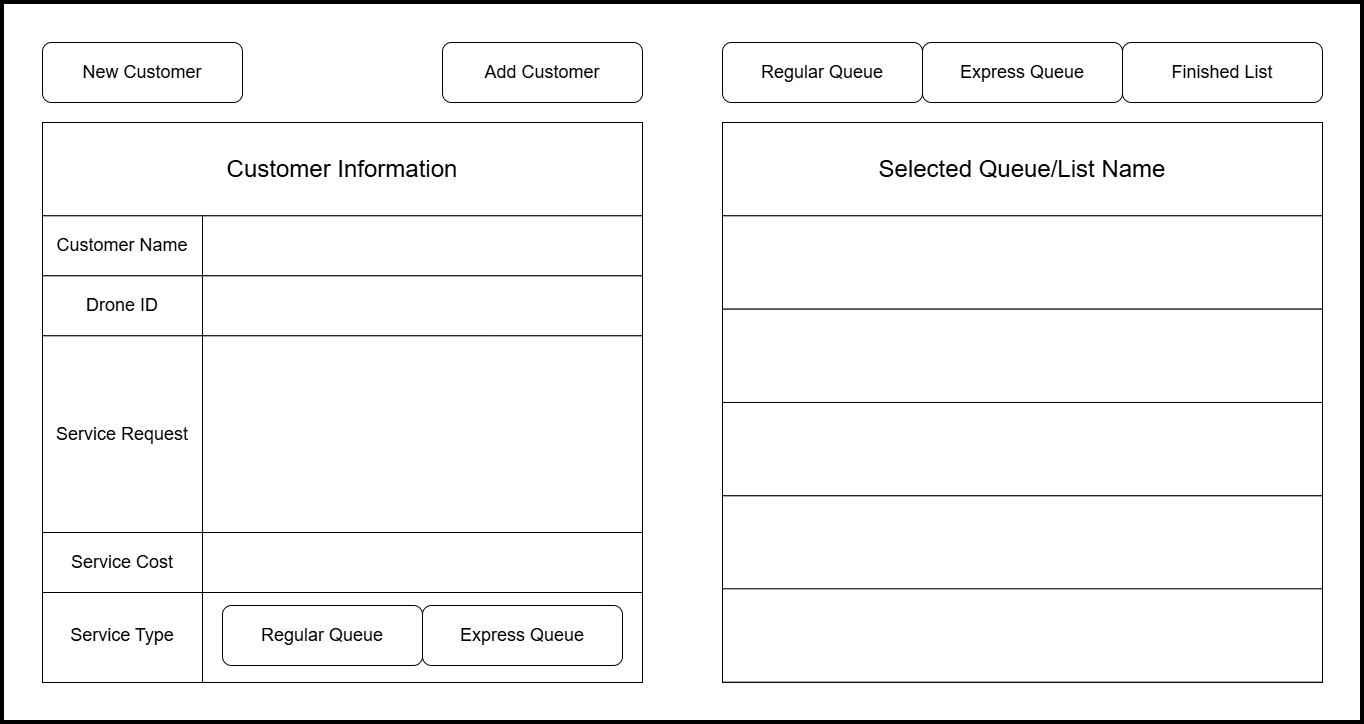

The diagram above was exported from draw.io. Its source (the exported page's mxGraphModel, read from the mxfile embedded in the PNG):
<mxGraphModel dx="1407" dy="915" grid="1" gridSize="10" guides="1" tooltips="1" connect="1" arrows="1" fold="1" page="1" pageScale="1" pageWidth="850" pageHeight="1100" math="0" shadow="0">
  <root>
    <mxCell id="0" />
    <mxCell id="1" parent="0" />
    <mxCell id="Y7pV7xZU528V6wERdPXu-1" parent="1" style="rounded=0;whiteSpace=wrap;html=1;strokeWidth=4;" value="" vertex="1">
      <mxGeometry height="720" width="1360" x="40" y="40" as="geometry" />
    </mxCell>
    <mxCell id="Y7pV7xZU528V6wERdPXu-2" parent="1" style="rounded=0;whiteSpace=wrap;html=1;" value="" vertex="1">
      <mxGeometry height="560" width="600" x="760" y="160" as="geometry" />
    </mxCell>
    <mxCell id="Y7pV7xZU528V6wERdPXu-8" parent="1" style="rounded=0;whiteSpace=wrap;html=1;" value="" vertex="1">
      <mxGeometry height="560" width="600" x="80" y="160" as="geometry" />
    </mxCell>
    <mxCell id="Y7pV7xZU528V6wERdPXu-9" connectable="0" parent="1" style="group" value="" vertex="1">
      <mxGeometry height="60" width="600" x="80" y="80" as="geometry" />
    </mxCell>
    <mxCell id="Y7pV7xZU528V6wERdPXu-10" parent="Y7pV7xZU528V6wERdPXu-9" style="rounded=1;whiteSpace=wrap;html=1;roundedPerimeter=1;" value="&lt;font style=&quot;font-size: 18px;&quot;&gt;Add Customer&lt;/font&gt;" vertex="1">
      <mxGeometry height="60" width="200" x="400" as="geometry" />
    </mxCell>
    <mxCell id="Y7pV7xZU528V6wERdPXu-12" parent="Y7pV7xZU528V6wERdPXu-9" style="rounded=1;whiteSpace=wrap;html=1;roundedPerimeter=1;" value="&lt;font style=&quot;font-size: 18px;&quot;&gt;New Customer&lt;/font&gt;" vertex="1">
      <mxGeometry height="60" width="200" as="geometry" />
    </mxCell>
    <mxCell id="Y7pV7xZU528V6wERdPXu-13" parent="1" style="rounded=0;whiteSpace=wrap;html=1;" value="&lt;font style=&quot;font-size: 24px;&quot;&gt;Customer Information&lt;/font&gt;" vertex="1">
      <mxGeometry height="93.33333333333333" width="600" x="80" y="160" as="geometry" />
    </mxCell>
    <mxCell id="Y7pV7xZU528V6wERdPXu-28" parent="1" style="rounded=0;whiteSpace=wrap;html=1;" value="&lt;font style=&quot;font-size: 24px;&quot;&gt;Selected Queue/List Name&lt;/font&gt;" vertex="1">
      <mxGeometry height="93.33" width="600" x="760" y="160" as="geometry" />
    </mxCell>
    <mxCell id="Y7pV7xZU528V6wERdPXu-3" parent="1" style="rounded=1;whiteSpace=wrap;html=1;roundedPerimeter=1;" value="&lt;font style=&quot;font-size: 18px;&quot;&gt;Finished List&lt;/font&gt;" vertex="1">
      <mxGeometry height="60" width="200" x="1160" y="80" as="geometry" />
    </mxCell>
    <mxCell id="Y7pV7xZU528V6wERdPXu-4" parent="1" style="rounded=1;whiteSpace=wrap;html=1;roundedPerimeter=1;" value="&lt;font style=&quot;font-size: 18px;&quot;&gt;Express Queue&lt;/font&gt;" vertex="1">
      <mxGeometry height="60" width="200" x="960" y="80" as="geometry" />
    </mxCell>
    <mxCell id="Y7pV7xZU528V6wERdPXu-5" parent="1" style="rounded=1;whiteSpace=wrap;html=1;roundedPerimeter=1;" value="&lt;font style=&quot;font-size: 18px;&quot;&gt;Regular Queue&lt;/font&gt;" vertex="1">
      <mxGeometry height="60" width="200" x="760" y="80" as="geometry" />
    </mxCell>
    <mxCell id="Y7pV7xZU528V6wERdPXu-19" parent="1" style="rounded=0;whiteSpace=wrap;html=1;" value="" vertex="1">
      <mxGeometry height="93.334" width="440" x="240" y="626.666" as="geometry" />
    </mxCell>
    <mxCell id="PgDTlINRoW9YMhnrmwbX-1" parent="1" style="rounded=1;whiteSpace=wrap;html=1;roundedPerimeter=1;" value="&lt;font style=&quot;font-size: 18px;&quot;&gt;Express Queue&lt;/font&gt;" vertex="1">
      <mxGeometry height="60" width="200" x="460" y="643" as="geometry" />
    </mxCell>
    <mxCell id="PgDTlINRoW9YMhnrmwbX-2" parent="1" style="rounded=1;whiteSpace=wrap;html=1;roundedPerimeter=1;" value="&lt;font style=&quot;font-size: 18px;&quot;&gt;Regular Queue&lt;/font&gt;" vertex="1">
      <mxGeometry height="60" width="200" x="260" y="643" as="geometry" />
    </mxCell>
    <mxCell id="Y7pV7xZU528V6wERdPXu-18" parent="1" style="rounded=0;whiteSpace=wrap;html=1;" value="&lt;font style=&quot;font-size: 18px;&quot;&gt;Service Type&lt;/font&gt;" vertex="1">
      <mxGeometry height="93.334" width="160" x="80" y="626.666" as="geometry" />
    </mxCell>
    <mxCell id="PgDTlINRoW9YMhnrmwbX-3" connectable="0" parent="1" style="group" value="" vertex="1">
      <mxGeometry height="60" width="600" x="80" y="253.33" as="geometry" />
    </mxCell>
    <mxCell id="Y7pV7xZU528V6wERdPXu-23" parent="PgDTlINRoW9YMhnrmwbX-3" style="rounded=0;whiteSpace=wrap;html=1;" value="" vertex="1">
      <mxGeometry height="60.00000000000002" width="440" x="160" as="geometry" />
    </mxCell>
    <mxCell id="Y7pV7xZU528V6wERdPXu-14" parent="PgDTlINRoW9YMhnrmwbX-3" style="rounded=0;whiteSpace=wrap;html=1;" value="&lt;font style=&quot;font-size: 18px;&quot;&gt;Customer Name&lt;/font&gt;" vertex="1">
      <mxGeometry height="60.00000000000002" width="160" as="geometry" />
    </mxCell>
    <mxCell id="PgDTlINRoW9YMhnrmwbX-4" connectable="0" parent="1" style="group" value="" vertex="1">
      <mxGeometry height="76.67000000000006" width="600" x="80" y="313.33" as="geometry" />
    </mxCell>
    <mxCell id="Y7pV7xZU528V6wERdPXu-22" parent="PgDTlINRoW9YMhnrmwbX-4" style="rounded=0;whiteSpace=wrap;html=1;" value="" vertex="1">
      <mxGeometry height="59.99999999999999" width="440" x="160" as="geometry" />
    </mxCell>
    <mxCell id="Y7pV7xZU528V6wERdPXu-15" parent="PgDTlINRoW9YMhnrmwbX-4" style="rounded=0;whiteSpace=wrap;html=1;" value="&lt;font style=&quot;font-size: 18px;&quot;&gt;Drone ID&lt;/font&gt;" vertex="1">
      <mxGeometry height="59.99999999999999" width="160" as="geometry" />
    </mxCell>
    <mxCell id="PgDTlINRoW9YMhnrmwbX-5" connectable="0" parent="1" style="group" value="" vertex="1">
      <mxGeometry height="196.67" width="600" x="80" y="373.33" as="geometry" />
    </mxCell>
    <mxCell id="Y7pV7xZU528V6wERdPXu-21" parent="PgDTlINRoW9YMhnrmwbX-5" style="rounded=0;whiteSpace=wrap;html=1;" value="" vertex="1">
      <mxGeometry height="196.66999999999985" width="440" x="160" as="geometry" />
    </mxCell>
    <mxCell id="Y7pV7xZU528V6wERdPXu-16" parent="PgDTlINRoW9YMhnrmwbX-5" style="rounded=0;whiteSpace=wrap;html=1;" value="&lt;font style=&quot;font-size: 18px;&quot;&gt;Service Request&lt;/font&gt;" vertex="1">
      <mxGeometry height="196.66999999999985" width="160" as="geometry" />
    </mxCell>
    <mxCell id="PgDTlINRoW9YMhnrmwbX-6" connectable="0" parent="1" style="group" value="" vertex="1">
      <mxGeometry height="60" width="600" x="80" y="570" as="geometry" />
    </mxCell>
    <mxCell id="Y7pV7xZU528V6wERdPXu-20" parent="PgDTlINRoW9YMhnrmwbX-6" style="rounded=0;whiteSpace=wrap;html=1;" value="" vertex="1">
      <mxGeometry height="60.000000000000036" width="440" x="160" as="geometry" />
    </mxCell>
    <mxCell id="Y7pV7xZU528V6wERdPXu-17" parent="PgDTlINRoW9YMhnrmwbX-6" style="rounded=0;whiteSpace=wrap;html=1;" value="&lt;font style=&quot;font-size: 18px;&quot;&gt;Service Cost&lt;/font&gt;" vertex="1">
      <mxGeometry height="60.000000000000036" width="160" as="geometry" />
    </mxCell>
    <mxCell id="PgDTlINRoW9YMhnrmwbX-7" parent="1" style="rounded=0;whiteSpace=wrap;html=1;" value="" vertex="1">
      <mxGeometry height="93.33" width="600" x="760" y="253.33" as="geometry" />
    </mxCell>
    <mxCell id="PgDTlINRoW9YMhnrmwbX-8" parent="1" style="rounded=0;whiteSpace=wrap;html=1;" value="" vertex="1">
      <mxGeometry height="93.33" width="600" x="760" y="346.65999999999997" as="geometry" />
    </mxCell>
    <mxCell id="PgDTlINRoW9YMhnrmwbX-9" parent="1" style="rounded=0;whiteSpace=wrap;html=1;" value="" vertex="1">
      <mxGeometry height="93.33" width="600" x="760" y="439.99" as="geometry" />
    </mxCell>
    <mxCell id="PgDTlINRoW9YMhnrmwbX-10" parent="1" style="rounded=0;whiteSpace=wrap;html=1;" value="" vertex="1">
      <mxGeometry height="93.33" width="600" x="760" y="533.3199999999999" as="geometry" />
    </mxCell>
    <mxCell id="PgDTlINRoW9YMhnrmwbX-11" parent="1" style="rounded=0;whiteSpace=wrap;html=1;" value="" vertex="1">
      <mxGeometry height="93.33" width="600" x="760" y="626.34" as="geometry" />
    </mxCell>
  </root>
</mxGraphModel>